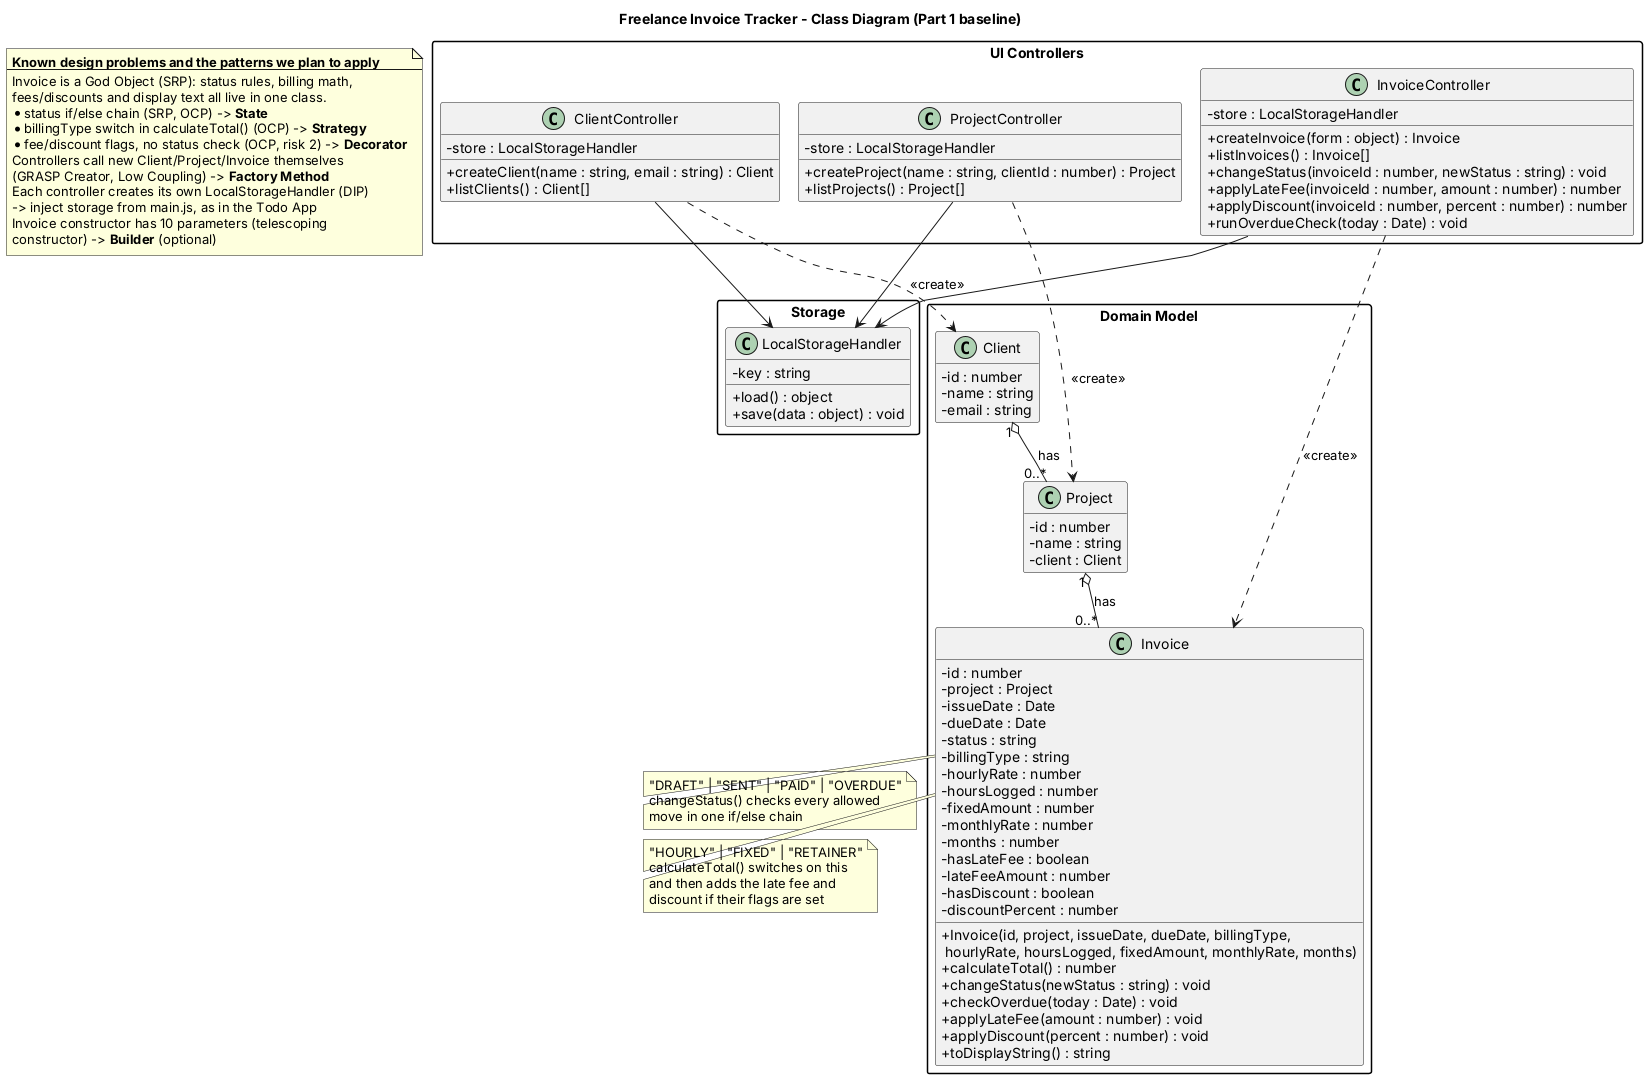

The diagram above was rendered by PlantUML. Its source (embedded in the PNG):
@startuml class-diagram
!pragma layout smetana
title Freelance Invoice Tracker - Class Diagram (Part 1 baseline)

skinparam classAttributeIconSize 0
skinparam packageStyle rectangle
hide empty members

' =========================
' Web layer (Express routes)
' =========================
package "UI Controllers" {
  class ClientController {
    - store : LocalStorageHandler
    + createClient(name : string, email : string) : Client
    + listClients() : Client[]
  }

  class ProjectController {
    - store : LocalStorageHandler
    + createProject(name : string, clientId : number) : Project
    + listProjects() : Project[]
  }

  class InvoiceController {
    - store : LocalStorageHandler
    + createInvoice(form : object) : Invoice
    + listInvoices() : Invoice[]
    + changeStatus(invoiceId : number, newStatus : string) : void
    + applyLateFee(invoiceId : number, amount : number) : number
    + applyDiscount(invoiceId : number, percent : number) : number
    + runOverdueCheck(today : Date) : void
  }
}

' =========================
' Storage
' =========================
package "Storage" {
  class LocalStorageHandler {
    - key : string
    + load() : object
    + save(data : object) : void
  }
}

' =========================
' Domain model
' =========================
package "Domain Model" {
  class Client {
    - id : number
    - name : string
    - email : string
  }

  class Project {
    - id : number
    - name : string
    - client : Client
  }

  class Invoice {
    - id : number
    - project : Project
    - issueDate : Date
    - dueDate : Date
    - status : string
    - billingType : string
    - hourlyRate : number
    - hoursLogged : number
    - fixedAmount : number
    - monthlyRate : number
    - months : number
    - hasLateFee : boolean
    - lateFeeAmount : number
    - hasDiscount : boolean
    - discountPercent : number
    + Invoice(id, project, issueDate, dueDate, billingType,\n hourlyRate, hoursLogged, fixedAmount, monthlyRate, months)
    + calculateTotal() : number
    + changeStatus(newStatus : string) : void
    + checkOverdue(today : Date) : void
    + applyLateFee(amount : number) : void
    + applyDiscount(percent : number) : void
    + toDisplayString() : string
  }
}

note right of Invoice::status
  "DRAFT" | "SENT" | "PAID" | "OVERDUE"
  changeStatus() checks every allowed
  move in one if/else chain
end note

note right of Invoice::billingType
  "HOURLY" | "FIXED" | "RETAINER"
  calculateTotal() switches on this
  and then adds the late fee and
  discount if their flags are set
end note

' =========================
' Relationships
' =========================
Client "1" o-- "0..*" Project : has >
Project "1" o-- "0..*" Invoice : has >

ClientController --> LocalStorageHandler
ProjectController --> LocalStorageHandler
InvoiceController --> LocalStorageHandler

ClientController ..> Client : <<create>>
ProjectController ..> Project : <<create>>
InvoiceController ..> Invoice : <<create>>

note as Planned
  <b>Known design problems and the patterns we plan to apply</b>
  ----
  Invoice is a God Object (SRP): status rules, billing math,
  fees/discounts and display text all live in one class.
  * status if/else chain (SRP, OCP) -> <b>State</b>
  * billingType switch in calculateTotal() (OCP) -> <b>Strategy</b>
  * fee/discount flags, no status check (OCP, risk 2) -> <b>Decorator</b>
  Controllers call new Client/Project/Invoice themselves
  (GRASP Creator, Low Coupling) -> <b>Factory Method</b>
  Each controller creates its own LocalStorageHandler (DIP)
  -> inject storage from main.js, as in the Todo App
  Invoice constructor has 10 parameters (telescoping
  constructor) -> <b>Builder</b> (optional)
end note

@enduml